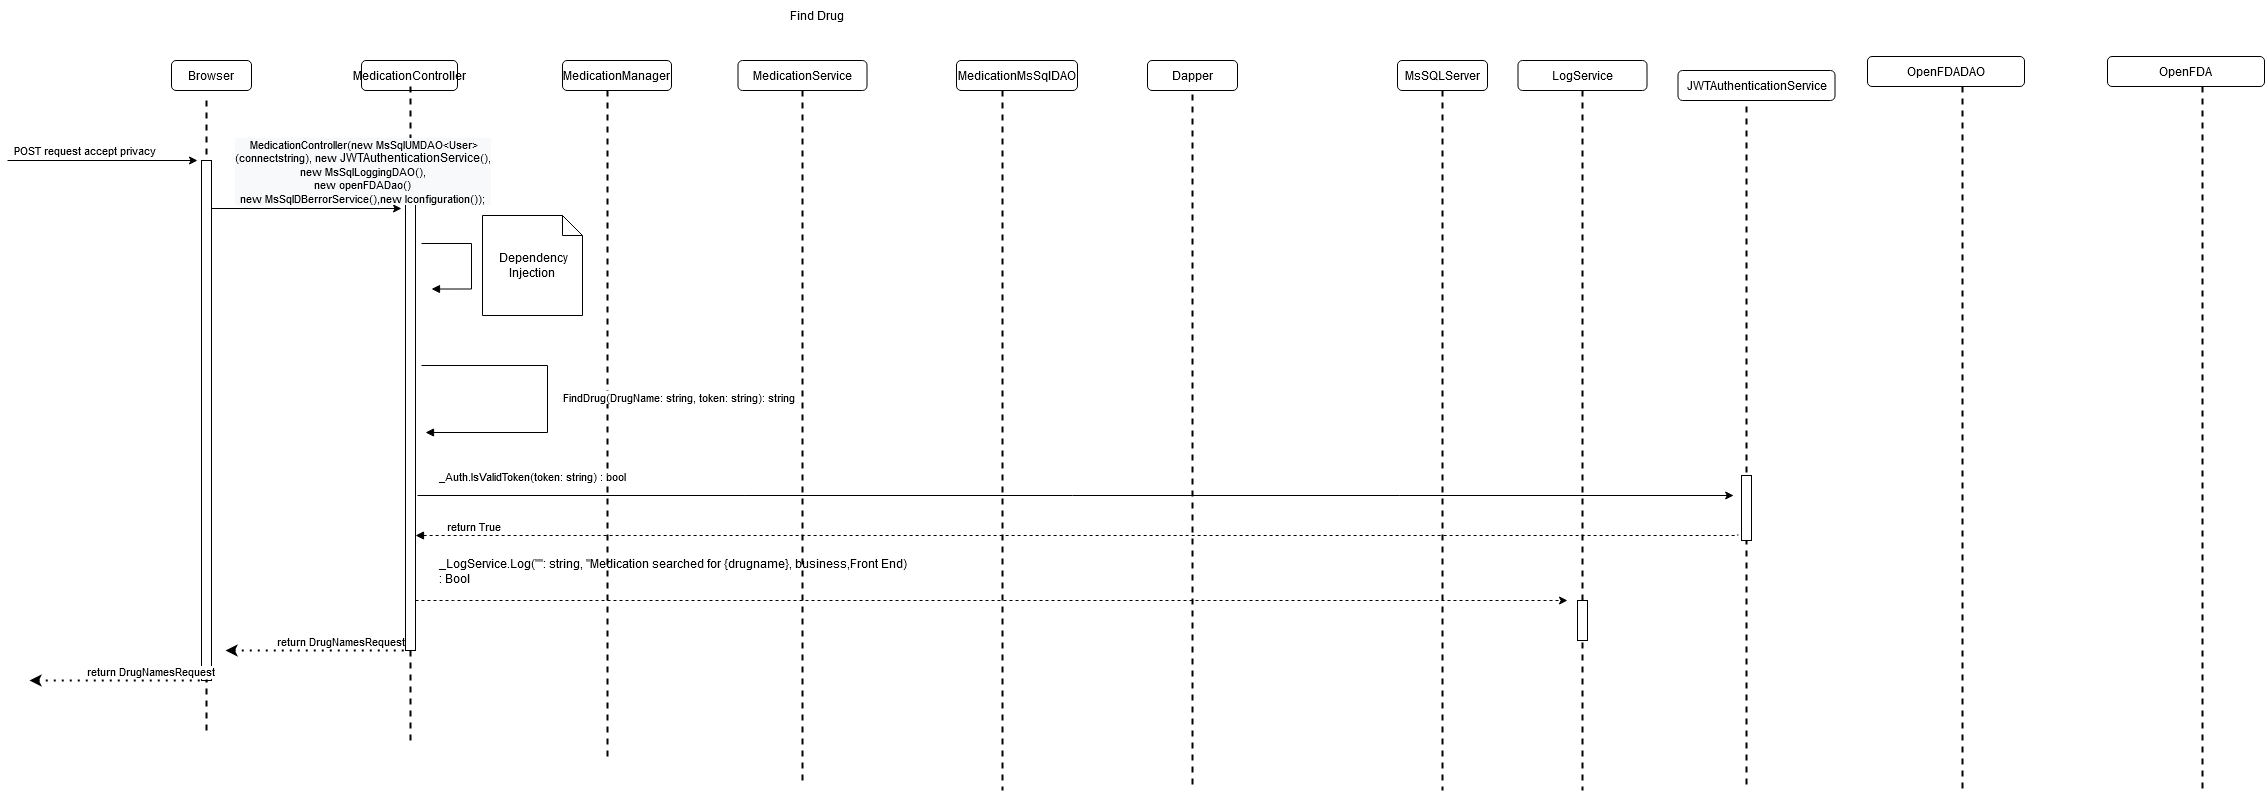

The diagram above was exported from draw.io. Its source (the exported page's mxGraphModel, read from the mxfile embedded in the PNG):
<mxGraphModel dx="508" dy="-342" grid="1" gridSize="10" guides="1" tooltips="1" connect="1" arrows="1" fold="1" page="1" pageScale="1" pageWidth="850" pageHeight="1100" math="0" shadow="0">
  <root>
    <mxCell id="3tJ1EqSV-cvTmjzia_Q0-0" />
    <mxCell id="3tJ1EqSV-cvTmjzia_Q0-1" parent="3tJ1EqSV-cvTmjzia_Q0-0" />
    <mxCell id="3tJ1EqSV-cvTmjzia_Q0-2" value="MedicationController" style="rounded=1;whiteSpace=wrap;html=1;" parent="3tJ1EqSV-cvTmjzia_Q0-1" vertex="1">
      <mxGeometry x="1244" y="1190" width="96" height="30" as="geometry" />
    </mxCell>
    <mxCell id="3tJ1EqSV-cvTmjzia_Q0-3" value="MedicationService" style="rounded=1;whiteSpace=wrap;html=1;" parent="3tJ1EqSV-cvTmjzia_Q0-1" vertex="1">
      <mxGeometry x="1620.5" y="1190" width="129" height="30" as="geometry" />
    </mxCell>
    <mxCell id="3tJ1EqSV-cvTmjzia_Q0-4" value="MsSQLServer" style="rounded=1;whiteSpace=wrap;html=1;" parent="3tJ1EqSV-cvTmjzia_Q0-1" vertex="1">
      <mxGeometry x="2280" y="1190" width="90" height="30" as="geometry" />
    </mxCell>
    <mxCell id="3tJ1EqSV-cvTmjzia_Q0-5" value="MedicationManager" style="rounded=1;whiteSpace=wrap;html=1;" parent="3tJ1EqSV-cvTmjzia_Q0-1" vertex="1">
      <mxGeometry x="1445" y="1190" width="109" height="30" as="geometry" />
    </mxCell>
    <mxCell id="3tJ1EqSV-cvTmjzia_Q0-6" value="" style="line;strokeWidth=2;direction=south;html=1;dashed=1;" parent="3tJ1EqSV-cvTmjzia_Q0-1" vertex="1">
      <mxGeometry x="1288" y="1216" width="10" height="654" as="geometry" />
    </mxCell>
    <mxCell id="3tJ1EqSV-cvTmjzia_Q0-7" value="" style="line;strokeWidth=2;direction=south;html=1;dashed=1;" parent="3tJ1EqSV-cvTmjzia_Q0-1" vertex="1">
      <mxGeometry x="1485" y="1220" width="10" height="670" as="geometry" />
    </mxCell>
    <mxCell id="3tJ1EqSV-cvTmjzia_Q0-8" value="" style="line;strokeWidth=2;direction=south;html=1;dashed=1;" parent="3tJ1EqSV-cvTmjzia_Q0-1" vertex="1">
      <mxGeometry x="1680" y="1220" width="10" height="690" as="geometry" />
    </mxCell>
    <mxCell id="3tJ1EqSV-cvTmjzia_Q0-9" value="" style="line;strokeWidth=2;direction=south;html=1;dashed=1;" parent="3tJ1EqSV-cvTmjzia_Q0-1" vertex="1">
      <mxGeometry x="2320" y="1220" width="10" height="700" as="geometry" />
    </mxCell>
    <mxCell id="3tJ1EqSV-cvTmjzia_Q0-10" value="MedicationMsSqlDAO" style="rounded=1;whiteSpace=wrap;html=1;" parent="3tJ1EqSV-cvTmjzia_Q0-1" vertex="1">
      <mxGeometry x="1839" y="1190" width="121" height="30" as="geometry" />
    </mxCell>
    <mxCell id="3tJ1EqSV-cvTmjzia_Q0-11" value="" style="line;strokeWidth=2;direction=south;html=1;dashed=1;" parent="3tJ1EqSV-cvTmjzia_Q0-1" vertex="1">
      <mxGeometry x="1880" y="1220" width="10" height="700" as="geometry" />
    </mxCell>
    <mxCell id="3tJ1EqSV-cvTmjzia_Q0-14" value="" style="line;strokeWidth=2;direction=south;html=1;dashed=1;" parent="3tJ1EqSV-cvTmjzia_Q0-1" vertex="1">
      <mxGeometry x="2460" y="1220" width="10" height="700" as="geometry" />
    </mxCell>
    <mxCell id="3tJ1EqSV-cvTmjzia_Q0-15" value="Browser" style="rounded=1;whiteSpace=wrap;html=1;" parent="3tJ1EqSV-cvTmjzia_Q0-1" vertex="1">
      <mxGeometry x="1054" y="1190" width="80" height="30" as="geometry" />
    </mxCell>
    <mxCell id="3tJ1EqSV-cvTmjzia_Q0-16" value="" style="line;strokeWidth=2;direction=south;html=1;dashed=1;" parent="3tJ1EqSV-cvTmjzia_Q0-1" vertex="1">
      <mxGeometry x="1084" y="1230" width="10" height="630" as="geometry" />
    </mxCell>
    <mxCell id="3tJ1EqSV-cvTmjzia_Q0-17" value="" style="html=1;points=[];perimeter=orthogonalPerimeter;" parent="3tJ1EqSV-cvTmjzia_Q0-1" vertex="1">
      <mxGeometry x="1084" y="1290" width="10" height="520" as="geometry" />
    </mxCell>
    <mxCell id="3tJ1EqSV-cvTmjzia_Q0-18" value="" style="endArrow=classic;html=1;rounded=0;" parent="3tJ1EqSV-cvTmjzia_Q0-1" edge="1">
      <mxGeometry width="50" height="50" relative="1" as="geometry">
        <mxPoint x="890" y="1290" as="sourcePoint" />
        <mxPoint x="1079.9999999999998" y="1290" as="targetPoint" />
      </mxGeometry>
    </mxCell>
    <mxCell id="3tJ1EqSV-cvTmjzia_Q0-19" value="&lt;div style=&quot;text-align: left&quot;&gt;POST request accept privacy&amp;nbsp;&lt;/div&gt;" style="edgeLabel;html=1;align=center;verticalAlign=middle;resizable=0;points=[];" parent="3tJ1EqSV-cvTmjzia_Q0-18" connectable="0" vertex="1">
      <mxGeometry x="0.5669" y="-1" relative="1" as="geometry">
        <mxPoint x="-71" y="-12" as="offset" />
      </mxGeometry>
    </mxCell>
    <mxCell id="3tJ1EqSV-cvTmjzia_Q0-20" value="" style="line;strokeWidth=2;direction=south;html=1;dashed=1;" parent="3tJ1EqSV-cvTmjzia_Q0-1" vertex="1">
      <mxGeometry x="2624" y="1224" width="10" height="696" as="geometry" />
    </mxCell>
    <mxCell id="3tJ1EqSV-cvTmjzia_Q0-21" value="" style="line;strokeWidth=2;direction=south;html=1;dashed=1;" parent="3tJ1EqSV-cvTmjzia_Q0-1" vertex="1">
      <mxGeometry x="2070" y="1224" width="10" height="696" as="geometry" />
    </mxCell>
    <mxCell id="3tJ1EqSV-cvTmjzia_Q0-22" value="Dapper" style="rounded=1;whiteSpace=wrap;html=1;" parent="3tJ1EqSV-cvTmjzia_Q0-1" vertex="1">
      <mxGeometry x="2030" y="1190" width="90" height="30" as="geometry" />
    </mxCell>
    <mxCell id="3tJ1EqSV-cvTmjzia_Q0-23" value="" style="html=1;points=[];perimeter=orthogonalPerimeter;" parent="3tJ1EqSV-cvTmjzia_Q0-1" vertex="1">
      <mxGeometry x="2624" y="1605" width="10" height="65" as="geometry" />
    </mxCell>
    <mxCell id="3tJ1EqSV-cvTmjzia_Q0-24" value="OpenFDADAO" style="rounded=1;whiteSpace=wrap;html=1;" parent="3tJ1EqSV-cvTmjzia_Q0-1" vertex="1">
      <mxGeometry x="2750" y="1186" width="157" height="30" as="geometry" />
    </mxCell>
    <mxCell id="3tJ1EqSV-cvTmjzia_Q0-25" value="LogService" style="rounded=1;whiteSpace=wrap;html=1;" parent="3tJ1EqSV-cvTmjzia_Q0-1" vertex="1">
      <mxGeometry x="2400.5" y="1190" width="129" height="30" as="geometry" />
    </mxCell>
    <mxCell id="3tJ1EqSV-cvTmjzia_Q0-26" value="" style="endArrow=classic;html=1;rounded=0;" parent="3tJ1EqSV-cvTmjzia_Q0-1" edge="1">
      <mxGeometry width="50" height="50" relative="1" as="geometry">
        <mxPoint x="1094.0000000000007" y="1338" as="sourcePoint" />
        <mxPoint x="1284" y="1338" as="targetPoint" />
      </mxGeometry>
    </mxCell>
    <mxCell id="3tJ1EqSV-cvTmjzia_Q0-27" value="" style="html=1;points=[];perimeter=orthogonalPerimeter;" parent="3tJ1EqSV-cvTmjzia_Q0-1" vertex="1">
      <mxGeometry x="1288" y="1320" width="10" height="460" as="geometry" />
    </mxCell>
    <mxCell id="3tJ1EqSV-cvTmjzia_Q0-28" value="" style="endArrow=classic;html=1;rounded=0;edgeStyle=orthogonalEdgeStyle;" parent="3tJ1EqSV-cvTmjzia_Q0-1" edge="1">
      <mxGeometry relative="1" as="geometry">
        <mxPoint x="1299.9999999999998" y="1625" as="sourcePoint" />
        <mxPoint x="2616.153846153846" y="1625" as="targetPoint" />
      </mxGeometry>
    </mxCell>
    <mxCell id="3tJ1EqSV-cvTmjzia_Q0-29" value="_Auth.IsValidToken(token: string) : bool" style="edgeLabel;resizable=0;html=1;align=center;verticalAlign=middle;" parent="3tJ1EqSV-cvTmjzia_Q0-28" connectable="0" vertex="1">
      <mxGeometry relative="1" as="geometry">
        <mxPoint x="-544" y="-20" as="offset" />
      </mxGeometry>
    </mxCell>
    <mxCell id="3tJ1EqSV-cvTmjzia_Q0-30" value="" style="endArrow=none;endFill=0;html=1;edgeStyle=orthogonalEdgeStyle;align=left;verticalAlign=top;rounded=0;startArrow=block;startFill=1;dashed=1;entryX=0.462;entryY=-29.044;entryDx=0;entryDy=0;entryPerimeter=0;" parent="3tJ1EqSV-cvTmjzia_Q0-1" edge="1">
      <mxGeometry x="-1" relative="1" as="geometry">
        <mxPoint x="1298" y="1665" as="sourcePoint" />
        <mxPoint x="2620.4400000000005" y="1663.8059999999996" as="targetPoint" />
        <Array as="points">
          <mxPoint x="2620" y="1665" />
        </Array>
      </mxGeometry>
    </mxCell>
    <mxCell id="3tJ1EqSV-cvTmjzia_Q0-31" value="return True" style="edgeLabel;resizable=0;html=1;align=left;verticalAlign=bottom;" parent="3tJ1EqSV-cvTmjzia_Q0-30" connectable="0" vertex="1">
      <mxGeometry x="-1" relative="1" as="geometry">
        <mxPoint x="30" as="offset" />
      </mxGeometry>
    </mxCell>
    <mxCell id="3tJ1EqSV-cvTmjzia_Q0-32" value="" style="endArrow=block;endFill=1;html=1;edgeStyle=orthogonalEdgeStyle;align=left;verticalAlign=top;rounded=0;" parent="3tJ1EqSV-cvTmjzia_Q0-1" edge="1">
      <mxGeometry x="-1" relative="1" as="geometry">
        <mxPoint x="1304" y="1373.03" as="sourcePoint" />
        <mxPoint x="1314" y="1418.5300000000002" as="targetPoint" />
        <Array as="points">
          <mxPoint x="1354" y="1373.03" />
          <mxPoint x="1354" y="1418.03" />
        </Array>
      </mxGeometry>
    </mxCell>
    <mxCell id="3tJ1EqSV-cvTmjzia_Q0-33" value="&amp;nbsp;Dependency Injection" style="shape=note;size=20;whiteSpace=wrap;html=1;" parent="3tJ1EqSV-cvTmjzia_Q0-1" vertex="1">
      <mxGeometry x="1365" y="1345" width="100" height="100" as="geometry" />
    </mxCell>
    <mxCell id="3tJ1EqSV-cvTmjzia_Q0-34" value="FindDrug(DrugName: string, token: string): string" style="endArrow=block;endFill=1;html=1;edgeStyle=orthogonalEdgeStyle;align=left;verticalAlign=top;rounded=0;" parent="3tJ1EqSV-cvTmjzia_Q0-1" edge="1">
      <mxGeometry x="-0.0821" y="14" relative="1" as="geometry">
        <mxPoint x="1304" y="1495" as="sourcePoint" />
        <mxPoint x="1308" y="1561.9999999999998" as="targetPoint" />
        <Array as="points">
          <mxPoint x="1430" y="1495" />
          <mxPoint x="1430" y="1562" />
        </Array>
        <mxPoint as="offset" />
      </mxGeometry>
    </mxCell>
    <mxCell id="3tJ1EqSV-cvTmjzia_Q0-38" value="&lt;div style=&quot;text-align: left&quot;&gt;&lt;div style=&quot;background-color: rgb(248 , 249 , 250) ; font-family: &amp;#34;helvetica&amp;#34; ; text-align: center&quot;&gt;&amp;nbsp;MedicationController(new MsSqlUMDAO&amp;lt;User&amp;gt;&lt;br&gt;&lt;/div&gt;&lt;div style=&quot;background-color: rgb(248 , 249 , 250) ; font-family: &amp;#34;helvetica&amp;#34; ; text-align: center&quot;&gt;(connectstring), new&amp;nbsp;&lt;span style=&quot;font-size: 12px&quot;&gt;JWTAuthenticationService&lt;/span&gt;(),&lt;span style=&quot;text-align: left&quot;&gt;&lt;br&gt;&lt;/span&gt;&lt;/div&gt;&lt;div style=&quot;background-color: rgb(248 , 249 , 250) ; font-family: &amp;#34;helvetica&amp;#34; ; text-align: center&quot;&gt;&lt;span style=&quot;text-align: left&quot;&gt;new MsSqlLoggingDAO(),&lt;/span&gt;&lt;/div&gt;&lt;div style=&quot;background-color: rgb(248 , 249 , 250) ; font-family: &amp;#34;helvetica&amp;#34; ; text-align: center&quot;&gt;&lt;span style=&quot;text-align: left&quot;&gt;new openFDADao()&lt;br&gt;&lt;/span&gt;&lt;/div&gt;&lt;div style=&quot;background-color: rgb(248 , 249 , 250) ; font-family: &amp;#34;helvetica&amp;#34; ; text-align: center&quot;&gt;new MsSqlDBerrorService(),new Iconfiguration());&lt;/div&gt;&lt;/div&gt;" style="edgeLabel;html=1;align=center;verticalAlign=middle;resizable=0;points=[];" parent="3tJ1EqSV-cvTmjzia_Q0-1" connectable="0" vertex="1">
      <mxGeometry x="1244" y="1300" as="geometry" />
    </mxCell>
    <mxCell id="3tJ1EqSV-cvTmjzia_Q0-43" value="Find Drug" style="text;html=1;strokeColor=none;fillColor=none;align=center;verticalAlign=middle;whiteSpace=wrap;rounded=0;" parent="3tJ1EqSV-cvTmjzia_Q0-1" vertex="1">
      <mxGeometry x="1650" y="1130" width="100" height="30" as="geometry" />
    </mxCell>
    <mxCell id="3tJ1EqSV-cvTmjzia_Q0-45" value="" style="line;strokeWidth=2;direction=south;html=1;dashed=1;" parent="3tJ1EqSV-cvTmjzia_Q0-1" vertex="1">
      <mxGeometry x="2840" y="1216" width="10" height="704" as="geometry" />
    </mxCell>
    <mxCell id="3tJ1EqSV-cvTmjzia_Q0-46" value="&lt;span style=&quot;text-align: left&quot;&gt;JWTAuthenticationService&lt;/span&gt;" style="rounded=1;whiteSpace=wrap;html=1;" parent="3tJ1EqSV-cvTmjzia_Q0-1" vertex="1">
      <mxGeometry x="2560.5" y="1200" width="157" height="30" as="geometry" />
    </mxCell>
    <mxCell id="3tJ1EqSV-cvTmjzia_Q0-47" value="OpenFDA" style="rounded=1;whiteSpace=wrap;html=1;" parent="3tJ1EqSV-cvTmjzia_Q0-1" vertex="1">
      <mxGeometry x="2990" y="1186" width="157" height="30" as="geometry" />
    </mxCell>
    <mxCell id="3tJ1EqSV-cvTmjzia_Q0-48" value="" style="line;strokeWidth=2;direction=south;html=1;dashed=1;" parent="3tJ1EqSV-cvTmjzia_Q0-1" vertex="1">
      <mxGeometry x="3080" y="1216" width="10" height="704" as="geometry" />
    </mxCell>
    <mxCell id="TtniAsOgnbZ23i2Gd8tu-0" value="" style="endArrow=none;dashed=1;html=1;dashPattern=1 3;strokeWidth=2;rounded=0;startArrow=classic;startFill=1;" parent="3tJ1EqSV-cvTmjzia_Q0-1" edge="1">
      <mxGeometry width="50" height="50" relative="1" as="geometry">
        <mxPoint x="1108" y="1780" as="sourcePoint" />
        <mxPoint x="1288" y="1780" as="targetPoint" />
      </mxGeometry>
    </mxCell>
    <mxCell id="TtniAsOgnbZ23i2Gd8tu-1" value="return DrugNamesRequest" style="edgeLabel;resizable=0;html=1;align=left;verticalAlign=bottom;" parent="3tJ1EqSV-cvTmjzia_Q0-1" connectable="0" vertex="1">
      <mxGeometry x="1158" y="1779.9999999999998" as="geometry" />
    </mxCell>
    <mxCell id="TtniAsOgnbZ23i2Gd8tu-2" value="" style="endArrow=none;dashed=1;html=1;dashPattern=1 3;strokeWidth=2;rounded=0;startArrow=classic;startFill=1;" parent="3tJ1EqSV-cvTmjzia_Q0-1" edge="1">
      <mxGeometry width="50" height="50" relative="1" as="geometry">
        <mxPoint x="912" y="1810" as="sourcePoint" />
        <mxPoint x="1092" y="1810" as="targetPoint" />
      </mxGeometry>
    </mxCell>
    <mxCell id="TtniAsOgnbZ23i2Gd8tu-3" value="return DrugNamesRequest" style="edgeLabel;resizable=0;html=1;align=left;verticalAlign=bottom;" parent="3tJ1EqSV-cvTmjzia_Q0-1" connectable="0" vertex="1">
      <mxGeometry x="968" y="1809.9999999999998" as="geometry" />
    </mxCell>
    <mxCell id="JJPVmc2ZUk3-qnZZAWK2-1" value="" style="endArrow=classic;html=1;rounded=0;dashed=1;" parent="3tJ1EqSV-cvTmjzia_Q0-1" edge="1">
      <mxGeometry width="50" height="50" relative="1" as="geometry">
        <mxPoint x="1298" y="1730" as="sourcePoint" />
        <mxPoint x="2450" y="1730" as="targetPoint" />
        <Array as="points">
          <mxPoint x="1336" y="1730" />
        </Array>
      </mxGeometry>
    </mxCell>
    <mxCell id="qBQR8DVqjOxrixxBw8Cn-0" value="" style="html=1;points=[];perimeter=orthogonalPerimeter;" parent="3tJ1EqSV-cvTmjzia_Q0-1" vertex="1">
      <mxGeometry x="2460" y="1730" width="10" height="40" as="geometry" />
    </mxCell>
    <mxCell id="vmcvL95XZo0fh5lz_kPC-0" value="&lt;div style=&quot;text-align: left&quot;&gt;&lt;div&gt;_LogService.Log(&quot;&quot;: string, &quot;Medication searched for {drugname}, business,Front End) &lt;br&gt;&lt;/div&gt;&lt;div&gt;:&amp;nbsp;Bool&lt;/div&gt;&lt;/div&gt;" style="text;whiteSpace=wrap;html=1;" parent="3tJ1EqSV-cvTmjzia_Q0-1" vertex="1">
      <mxGeometry x="1320" y="1680" width="530" height="40" as="geometry" />
    </mxCell>
  </root>
</mxGraphModel>